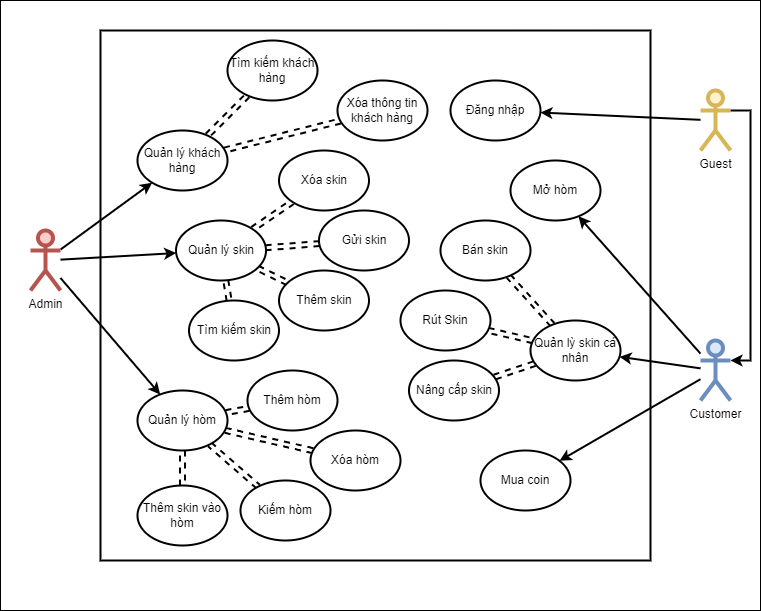

The diagram above was exported from draw.io. Its source (the exported page's mxGraphModel, read from the mxfile embedded in the PNG):
<mxGraphModel dx="1672" dy="798" grid="1" gridSize="10" guides="1" tooltips="1" connect="1" arrows="1" fold="1" page="1" pageScale="1" pageWidth="827" pageHeight="1169" math="0" shadow="0">
  <root>
    <mxCell id="0" />
    <mxCell id="1" parent="0" />
    <mxCell id="2as0a_a5lAywK3byHDXJ-81" value="" style="rounded=0;whiteSpace=wrap;html=1;" parent="1" vertex="1">
      <mxGeometry x="50" y="40" width="760" height="610" as="geometry" />
    </mxCell>
    <mxCell id="Gh2jWOKqnMTwQgoC6eHS-1" value="" style="rounded=0;whiteSpace=wrap;html=1;strokeWidth=2;" parent="1" vertex="1">
      <mxGeometry x="150" y="70" width="550" height="530" as="geometry" />
    </mxCell>
    <mxCell id="2as0a_a5lAywK3byHDXJ-50" value="" style="rounded=0;orthogonalLoop=1;jettySize=auto;html=1;strokeWidth=2;" parent="1" source="2as0a_a5lAywK3byHDXJ-2" target="2as0a_a5lAywK3byHDXJ-10" edge="1">
      <mxGeometry relative="1" as="geometry" />
    </mxCell>
    <mxCell id="2as0a_a5lAywK3byHDXJ-51" value="" style="rounded=0;orthogonalLoop=1;jettySize=auto;html=1;strokeWidth=2;" parent="1" source="2as0a_a5lAywK3byHDXJ-2" target="2as0a_a5lAywK3byHDXJ-9" edge="1">
      <mxGeometry relative="1" as="geometry" />
    </mxCell>
    <mxCell id="2as0a_a5lAywK3byHDXJ-52" value="" style="rounded=0;orthogonalLoop=1;jettySize=auto;html=1;strokeWidth=2;" parent="1" source="2as0a_a5lAywK3byHDXJ-2" target="2as0a_a5lAywK3byHDXJ-8" edge="1">
      <mxGeometry relative="1" as="geometry" />
    </mxCell>
    <mxCell id="2as0a_a5lAywK3byHDXJ-2" value="Admin" style="shape=umlActor;verticalLabelPosition=bottom;verticalAlign=top;html=1;outlineConnect=0;fillColor=#f8cecc;strokeColor=#b85450;strokeWidth=4;" parent="1" vertex="1">
      <mxGeometry x="80" y="270" width="30" height="60" as="geometry" />
    </mxCell>
    <mxCell id="2as0a_a5lAywK3byHDXJ-60" value="" style="rounded=0;orthogonalLoop=1;jettySize=auto;html=1;strokeWidth=2;" parent="1" source="2as0a_a5lAywK3byHDXJ-3" target="2as0a_a5lAywK3byHDXJ-55" edge="1">
      <mxGeometry relative="1" as="geometry" />
    </mxCell>
    <mxCell id="2as0a_a5lAywK3byHDXJ-90" style="edgeStyle=orthogonalEdgeStyle;rounded=0;orthogonalLoop=1;jettySize=auto;html=1;exitX=1;exitY=0.3333333333333333;exitDx=0;exitDy=0;exitPerimeter=0;entryX=1;entryY=0.3333333333333333;entryDx=0;entryDy=0;entryPerimeter=0;strokeWidth=2;" parent="1" source="2as0a_a5lAywK3byHDXJ-3" target="2as0a_a5lAywK3byHDXJ-4" edge="1">
      <mxGeometry relative="1" as="geometry">
        <mxPoint x="840" y="380" as="targetPoint" />
      </mxGeometry>
    </mxCell>
    <mxCell id="2as0a_a5lAywK3byHDXJ-3" value="Guest" style="shape=umlActor;verticalLabelPosition=bottom;verticalAlign=top;html=1;outlineConnect=0;fillColor=#fff2cc;strokeColor=#d6b656;strokeWidth=4;" parent="1" vertex="1">
      <mxGeometry x="750" y="130" width="30" height="60" as="geometry" />
    </mxCell>
    <mxCell id="2as0a_a5lAywK3byHDXJ-61" value="" style="rounded=0;orthogonalLoop=1;jettySize=auto;html=1;strokeWidth=2;" parent="1" source="2as0a_a5lAywK3byHDXJ-4" target="2as0a_a5lAywK3byHDXJ-59" edge="1">
      <mxGeometry relative="1" as="geometry" />
    </mxCell>
    <mxCell id="2as0a_a5lAywK3byHDXJ-63" value="" style="rounded=0;orthogonalLoop=1;jettySize=auto;html=1;strokeWidth=2;" parent="1" source="2as0a_a5lAywK3byHDXJ-4" target="2as0a_a5lAywK3byHDXJ-62" edge="1">
      <mxGeometry relative="1" as="geometry" />
    </mxCell>
    <mxCell id="2as0a_a5lAywK3byHDXJ-77" value="" style="rounded=0;orthogonalLoop=1;jettySize=auto;html=1;strokeWidth=2;" parent="1" source="2as0a_a5lAywK3byHDXJ-4" target="2as0a_a5lAywK3byHDXJ-76" edge="1">
      <mxGeometry relative="1" as="geometry" />
    </mxCell>
    <mxCell id="2as0a_a5lAywK3byHDXJ-4" value="Customer" style="shape=umlActor;verticalLabelPosition=bottom;verticalAlign=top;html=1;outlineConnect=0;fillColor=#dae8fc;strokeColor=#6c8ebf;strokeWidth=4;" parent="1" vertex="1">
      <mxGeometry x="750" y="380" width="30" height="60" as="geometry" />
    </mxCell>
    <mxCell id="2as0a_a5lAywK3byHDXJ-17" value="" style="rounded=0;orthogonalLoop=1;jettySize=auto;html=1;dashed=1;shape=link;elbow=vertical;strokeWidth=2;" parent="1" source="2as0a_a5lAywK3byHDXJ-8" target="2as0a_a5lAywK3byHDXJ-16" edge="1">
      <mxGeometry relative="1" as="geometry" />
    </mxCell>
    <mxCell id="2as0a_a5lAywK3byHDXJ-27" value="" style="orthogonalLoop=1;jettySize=auto;html=1;dashed=1;shape=link;strokeWidth=2;" parent="1" source="2as0a_a5lAywK3byHDXJ-8" target="2as0a_a5lAywK3byHDXJ-26" edge="1">
      <mxGeometry relative="1" as="geometry" />
    </mxCell>
    <mxCell id="2as0a_a5lAywK3byHDXJ-8" value="Quản lý khách hàng" style="ellipse;whiteSpace=wrap;html=1;strokeWidth=2;" parent="1" vertex="1">
      <mxGeometry x="187" y="170" width="90" height="60" as="geometry" />
    </mxCell>
    <mxCell id="2as0a_a5lAywK3byHDXJ-30" value="" style="rounded=0;orthogonalLoop=1;jettySize=auto;html=1;shape=link;dashed=1;strokeWidth=2;" parent="1" source="2as0a_a5lAywK3byHDXJ-9" target="2as0a_a5lAywK3byHDXJ-29" edge="1">
      <mxGeometry relative="1" as="geometry" />
    </mxCell>
    <mxCell id="2as0a_a5lAywK3byHDXJ-33" value="" style="rounded=0;orthogonalLoop=1;jettySize=auto;html=1;shape=link;dashed=1;strokeWidth=2;" parent="1" source="2as0a_a5lAywK3byHDXJ-9" target="2as0a_a5lAywK3byHDXJ-31" edge="1">
      <mxGeometry relative="1" as="geometry" />
    </mxCell>
    <mxCell id="2as0a_a5lAywK3byHDXJ-35" value="" style="rounded=0;orthogonalLoop=1;jettySize=auto;html=1;shape=link;dashed=1;strokeWidth=2;" parent="1" source="2as0a_a5lAywK3byHDXJ-9" target="2as0a_a5lAywK3byHDXJ-34" edge="1">
      <mxGeometry relative="1" as="geometry" />
    </mxCell>
    <mxCell id="2as0a_a5lAywK3byHDXJ-44" value="" style="rounded=0;orthogonalLoop=1;jettySize=auto;html=1;shape=link;dashed=1;strokeWidth=2;" parent="1" source="2as0a_a5lAywK3byHDXJ-9" target="2as0a_a5lAywK3byHDXJ-43" edge="1">
      <mxGeometry relative="1" as="geometry" />
    </mxCell>
    <mxCell id="2as0a_a5lAywK3byHDXJ-9" value="Quản lý skin" style="ellipse;whiteSpace=wrap;html=1;strokeWidth=2;" parent="1" vertex="1">
      <mxGeometry x="225.5" y="260" width="90" height="60" as="geometry" />
    </mxCell>
    <mxCell id="2as0a_a5lAywK3byHDXJ-37" value="" style="rounded=0;orthogonalLoop=1;jettySize=auto;html=1;shape=link;dashed=1;strokeWidth=2;" parent="1" source="2as0a_a5lAywK3byHDXJ-10" target="2as0a_a5lAywK3byHDXJ-36" edge="1">
      <mxGeometry relative="1" as="geometry" />
    </mxCell>
    <mxCell id="2as0a_a5lAywK3byHDXJ-39" value="" style="rounded=0;orthogonalLoop=1;jettySize=auto;html=1;shape=link;dashed=1;strokeWidth=2;" parent="1" source="2as0a_a5lAywK3byHDXJ-10" target="2as0a_a5lAywK3byHDXJ-38" edge="1">
      <mxGeometry relative="1" as="geometry" />
    </mxCell>
    <mxCell id="2as0a_a5lAywK3byHDXJ-41" value="" style="rounded=0;orthogonalLoop=1;jettySize=auto;html=1;shape=link;dashed=1;strokeWidth=2;" parent="1" source="2as0a_a5lAywK3byHDXJ-10" target="2as0a_a5lAywK3byHDXJ-40" edge="1">
      <mxGeometry relative="1" as="geometry" />
    </mxCell>
    <mxCell id="2as0a_a5lAywK3byHDXJ-46" value="" style="rounded=0;orthogonalLoop=1;jettySize=auto;html=1;shape=link;dashed=1;strokeWidth=2;" parent="1" source="2as0a_a5lAywK3byHDXJ-10" target="2as0a_a5lAywK3byHDXJ-45" edge="1">
      <mxGeometry relative="1" as="geometry" />
    </mxCell>
    <mxCell id="2as0a_a5lAywK3byHDXJ-10" value="Quản lý hòm" style="ellipse;whiteSpace=wrap;html=1;strokeWidth=2;" parent="1" vertex="1">
      <mxGeometry x="187" y="430" width="90" height="60" as="geometry" />
    </mxCell>
    <mxCell id="2as0a_a5lAywK3byHDXJ-16" value="Tìm kiếm khách hàng" style="ellipse;whiteSpace=wrap;html=1;strokeWidth=2;" parent="1" vertex="1">
      <mxGeometry x="277" y="80" width="90" height="60" as="geometry" />
    </mxCell>
    <mxCell id="2as0a_a5lAywK3byHDXJ-26" value="Xóa thông tin khách hàng" style="ellipse;whiteSpace=wrap;html=1;strokeWidth=2;" parent="1" vertex="1">
      <mxGeometry x="387" y="120" width="90" height="60" as="geometry" />
    </mxCell>
    <mxCell id="2as0a_a5lAywK3byHDXJ-29" value="Xóa skin" style="ellipse;whiteSpace=wrap;html=1;strokeWidth=2;" parent="1" vertex="1">
      <mxGeometry x="328.5" y="190" width="90" height="60" as="geometry" />
    </mxCell>
    <mxCell id="2as0a_a5lAywK3byHDXJ-31" value="Gửi skin" style="ellipse;whiteSpace=wrap;html=1;strokeWidth=2;" parent="1" vertex="1">
      <mxGeometry x="368.5" y="250" width="90" height="60" as="geometry" />
    </mxCell>
    <mxCell id="2as0a_a5lAywK3byHDXJ-34" value="Thêm skin" style="ellipse;whiteSpace=wrap;html=1;strokeWidth=2;" parent="1" vertex="1">
      <mxGeometry x="328.5" y="310" width="90" height="60" as="geometry" />
    </mxCell>
    <mxCell id="2as0a_a5lAywK3byHDXJ-36" value="Thêm hòm" style="ellipse;whiteSpace=wrap;html=1;strokeWidth=2;" parent="1" vertex="1">
      <mxGeometry x="297" y="410" width="90" height="60" as="geometry" />
    </mxCell>
    <mxCell id="2as0a_a5lAywK3byHDXJ-38" value="Xóa hòm" style="ellipse;whiteSpace=wrap;html=1;strokeWidth=2;" parent="1" vertex="1">
      <mxGeometry x="360" y="470" width="90" height="60" as="geometry" />
    </mxCell>
    <mxCell id="2as0a_a5lAywK3byHDXJ-40" value="Kiếm hòm" style="ellipse;whiteSpace=wrap;html=1;strokeWidth=2;" parent="1" vertex="1">
      <mxGeometry x="290" y="520" width="90" height="60" as="geometry" />
    </mxCell>
    <mxCell id="2as0a_a5lAywK3byHDXJ-43" value="Tìm kiếm skin" style="ellipse;whiteSpace=wrap;html=1;strokeWidth=2;" parent="1" vertex="1">
      <mxGeometry x="238.5" y="340" width="90" height="60" as="geometry" />
    </mxCell>
    <mxCell id="2as0a_a5lAywK3byHDXJ-45" value="Thêm skin vào hòm" style="ellipse;whiteSpace=wrap;html=1;strokeWidth=2;" parent="1" vertex="1">
      <mxGeometry x="187" y="525" width="90" height="60" as="geometry" />
    </mxCell>
    <mxCell id="2as0a_a5lAywK3byHDXJ-55" value="Đăng nhập" style="ellipse;whiteSpace=wrap;html=1;strokeWidth=2;" parent="1" vertex="1">
      <mxGeometry x="500" y="120" width="90" height="60" as="geometry" />
    </mxCell>
    <mxCell id="2as0a_a5lAywK3byHDXJ-59" value="Mở hòm" style="ellipse;whiteSpace=wrap;html=1;strokeWidth=2;" parent="1" vertex="1">
      <mxGeometry x="560" y="200" width="90" height="60" as="geometry" />
    </mxCell>
    <mxCell id="2as0a_a5lAywK3byHDXJ-65" value="" style="rounded=0;orthogonalLoop=1;jettySize=auto;html=1;strokeWidth=2;shape=link;dashed=1;" parent="1" source="2as0a_a5lAywK3byHDXJ-62" target="2as0a_a5lAywK3byHDXJ-64" edge="1">
      <mxGeometry relative="1" as="geometry" />
    </mxCell>
    <mxCell id="2as0a_a5lAywK3byHDXJ-70" value="" style="rounded=0;orthogonalLoop=1;jettySize=auto;html=1;strokeWidth=2;shape=link;dashed=1;" parent="1" source="2as0a_a5lAywK3byHDXJ-62" target="2as0a_a5lAywK3byHDXJ-69" edge="1">
      <mxGeometry relative="1" as="geometry" />
    </mxCell>
    <mxCell id="2as0a_a5lAywK3byHDXJ-72" value="" style="rounded=0;orthogonalLoop=1;jettySize=auto;html=1;strokeWidth=2;shape=link;dashed=1;" parent="1" source="2as0a_a5lAywK3byHDXJ-62" target="2as0a_a5lAywK3byHDXJ-71" edge="1">
      <mxGeometry relative="1" as="geometry" />
    </mxCell>
    <mxCell id="2as0a_a5lAywK3byHDXJ-62" value="Quản lỳ skin cá nhân" style="ellipse;whiteSpace=wrap;html=1;strokeWidth=2;" parent="1" vertex="1">
      <mxGeometry x="580" y="360" width="90" height="60" as="geometry" />
    </mxCell>
    <mxCell id="2as0a_a5lAywK3byHDXJ-64" value="Nâng cấp skin" style="ellipse;whiteSpace=wrap;html=1;strokeWidth=2;" parent="1" vertex="1">
      <mxGeometry x="458.5" y="400" width="90" height="60" as="geometry" />
    </mxCell>
    <mxCell id="2as0a_a5lAywK3byHDXJ-69" value="Bán skin" style="ellipse;whiteSpace=wrap;html=1;strokeWidth=2;" parent="1" vertex="1">
      <mxGeometry x="490" y="260" width="90" height="60" as="geometry" />
    </mxCell>
    <mxCell id="2as0a_a5lAywK3byHDXJ-71" value="Rút Skin" style="ellipse;whiteSpace=wrap;html=1;strokeWidth=2;" parent="1" vertex="1">
      <mxGeometry x="450" y="330" width="90" height="60" as="geometry" />
    </mxCell>
    <mxCell id="2as0a_a5lAywK3byHDXJ-76" value="Mua coin" style="ellipse;whiteSpace=wrap;html=1;strokeWidth=2;" parent="1" vertex="1">
      <mxGeometry x="530" y="490" width="90" height="60" as="geometry" />
    </mxCell>
  </root>
</mxGraphModel>